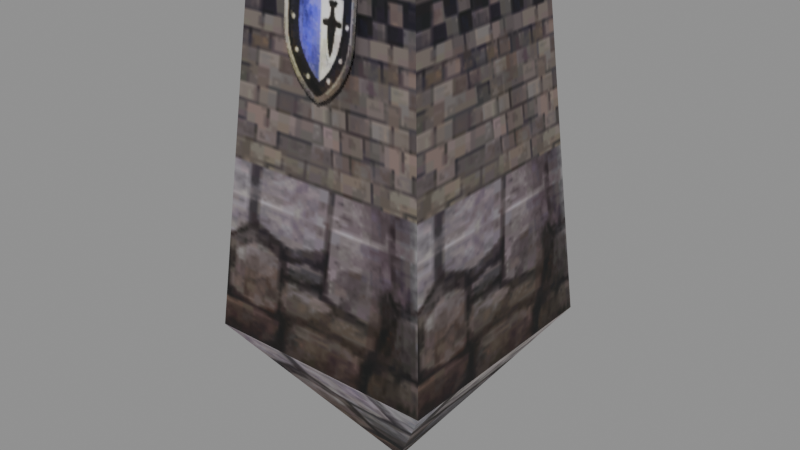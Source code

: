 # Source: scaffold01_a_s.blend  (saved by Blender 5.2.45; exported with 4.5.12 LTS)
import bpy
from mathutils import Matrix  # noqa: F401  (used for matrix-valued properties, if any)

bpy.ops.wm.read_factory_settings(use_empty=True)
scene = bpy.context.scene
scene.name = 'Scene'

# ---- collections
col_scaffold01_a_s = bpy.data.collections.new('scaffold01_a_s'); scene.collection.children.link(col_scaffold01_a_s)

# ---- images (referenced by path relative to the original .blend; pixels are not part of the script)
import os
ASSET_DIR = os.environ.get("B2B_ASSET_DIR", "")  # directory of the original .blend (textures are referenced by path, not embedded)
HERE = os.path.dirname(os.path.abspath(__file__))  # packed textures are extracted next to this script under _unpacked/

def load_image(name, relpath, width, height, colorspace="sRGB"):
    """Load a texture the original file referenced (path relative to the .blend, or extracted next to this script)."""
    p = next((c for c in (os.path.join(HERE, relpath), os.path.join(ASSET_DIR, relpath)) if relpath and os.path.exists(c)), "")
    if p:
        img = bpy.data.images.load(p, check_existing=True)
        img.name = name
    else:  # same state as the original file: an image datablock whose file is absent (Cycles renders it pink)
        img = bpy.data.images.new(name, width, height)
        img.source = "FILE"
        img.filepath = "//" + (relpath or name)
    img.colorspace_settings.name = colorspace
    return img
img_scaffold01_a_s_scaffold_a_01_dds = load_image('scaffold01_a_s_scaffold_a_01.dds', '_unpacked/texture_0.d56463ec.png', 256, 256, 'sRGB')

# ---- materials (node trees are filled in below, after node groups)
mat_scaffold01_a_s_mat_0 = bpy.data.materials.new('scaffold01_a_s_mat_0')

# ---- material node trees
mat_scaffold01_a_s_mat_0.use_nodes = True; mat_scaffold01_a_s_mat_0.node_tree.nodes.clear()
_N = mat_scaffold01_a_s_mat_0.node_tree.nodes; _L = mat_scaffold01_a_s_mat_0.node_tree.links
n0 = _N.new('ShaderNodeBsdfPrincipled'); n0.name = 'Principled BSDF'; n0.location = (-200, 100)
n0.inputs[2].default_value = 0.8
n0.inputs[10].default_value = 0.005
n1 = _N.new('ShaderNodeOutputMaterial'); n1.name = 'Material Output'; n1.location = (200, 100)
n2 = _N.new('ShaderNodeTexImage'); n2.name = 'Image Texture'; n2.location = (0, 0)
n2.image = img_scaffold01_a_s_scaffold_a_01_dds
_L.new(n0.outputs[0], n1.inputs[0])
_L.new(n2.outputs[0], n0.inputs[0])
_L.new(n2.outputs[1], n0.inputs[4])
n1.is_active_output = True

# ---- meshes
me_scaffold01_a_s_mesh_0 = bpy.data.meshes.new('scaffold01_a_s_mesh_0')
me_scaffold01_a_s_mesh_0.from_pydata([(0.0, 0.004884, -3.786), (1.8, 1.805, -1.189), (1.8, -1.795, -1.189), (0.0, 0.004884, -3.786), (-1.8, -1.795, -1.189), (-1.8, 1.805, -1.189), (-1.313, -1.308, 4.383), (-1.8, -1.795, -1.189), (1.8, -1.795, -1.189), (1.313, 1.319, 4.383), (1.8, 1.805, -1.189), (-1.8, 1.805, -1.189), (-1.313, -1.308, 4.383), (-1.313, 1.319, 4.383), (-1.8, -1.795, -1.189), (1.313, 1.319, 4.383), (1.313, -1.308, 4.383), (1.8, 1.805, -1.189), (1.8, -1.795, -1.189), (-1.8, 1.805, -1.189), (0.545, -1.567, 2.548), (0.545, -1.39, 4.108), (-0.6239, -1.39, 4.108), (0.545, 1.399, 4.108), (0.545, 1.567, 2.548), (-0.6239, 1.567, 2.548), (-0.6239, 1.399, 4.108), (-1.8, 1.805, -1.189), (1.8, 1.805, -1.189), (0.0, 0.004884, -3.786), (1.313, -1.308, 4.383), (1.313, 1.319, 4.383), (-1.313, -1.308, 4.383), (-1.313, 1.319, 4.383), (-0.6239, -1.567, 2.548), (1.8, -1.795, -1.189), (-1.8, -1.795, -1.189), (0.0, 0.004884, -3.786), (1.313, -1.308, 4.383), (-1.313, 1.319, 4.383)], [], [(0, 1, 2), (3, 4, 5), (6, 7, 8), (9, 10, 11), (12, 13, 14), (15, 16, 17), (16, 18, 17), (13, 19, 14), (20, 21, 22), (23, 24, 25), (26, 23, 25), (27, 28, 29), (30, 31, 32), (33, 9, 11), (34, 20, 22), (35, 36, 37), (38, 6, 8), (31, 39, 32)])
me_scaffold01_a_s_mesh_0.polygons.foreach_set('use_smooth', [True] * 18)
_uv = me_scaffold01_a_s_mesh_0.uv_layers.new(name='UVMap')
_uv.uv.foreach_set('vector', [0.125, 0.3066, 0.008789, 0.5039, 0.2397, 0.5039, 0.125, 0.3066, 0.008789, 0.5039, 0.2397, 0.5039, 0.3672, 0.8125, 0.3648, 0.3109, 0.6367, 0.3099, 0.3672, 0.8125, 0.3648, 0.3109, 0.6367, 0.3099, 0.6359, 0.8109, 0.3672, 0.8125, 0.6367, 0.3099, 0.6359, 0.8109, 0.3672, 0.8125, 0.6367, 0.3099, 0.3672, 0.8125, 0.3648, 0.3109, 0.6367, 0.3099, 0.3672, 0.8125, 0.3648, 0.3109, 0.6367, 0.3099, 0.7012, 0.007813, 0.9951, 0.006836, 0.998, 0.2363, 0.9951, 0.006836, 0.7012, 0.007813, 0.7021, 0.2354, 0.998, 0.2363, 0.9951, 0.006836, 0.7021, 0.2354, 0.2397, 0.5039, 0.478, 0.5005, 0.3691, 0.3135, 0.3021, 0.004557, 0.3027, 0.3022, 0.005371, 0.00293, 0.6359, 0.8109, 0.3672, 0.8125, 0.6367, 0.3099, 0.7021, 0.2354, 0.7012, 0.007813, 0.998, 0.2363, 0.2397, 0.5039, 0.478, 0.5005, 0.3691, 0.3135, 0.6359, 0.8109, 0.3672, 0.8125, 0.6367, 0.3099, 0.3027, 0.3022, 0.005859, 0.3027, 0.005371, 0.00293])
me_scaffold01_a_s_mesh_0.materials.append(mat_scaffold01_a_s_mat_0)
me_scaffold01_a_s_mesh_0.update()
me_scaffold01_a_s_mesh_0.normals_split_custom_set([tuple(v) for v in zip(*[iter([0.8219, 0.0, -0.5696, 0.9642, 1.554e-06, -0.2653, 0.9642, 4.947e-06, -0.2653, -0.8219, 0.0, -0.5696, -0.9642, -1.554e-06, -0.2653, -0.9642, -4.902e-06, -0.2653, 1.377e-06, -0.994, 0.1091, -2.838e-06, -0.9642, -0.2652, 1.834e-05, -0.9642, -0.2652, -1.363e-06, 0.9941, 0.1085, 3.043e-06, 0.9642, -0.2652, -1.864e-05, 0.9642, -0.2652, -0.9941, 1.393e-06, 0.1087, -0.9941, -3.611e-07, 0.1088, -0.9642, -3.383e-05, -0.2652, 0.9941, 6.159e-07, 0.1087, 0.9941, -7.123e-07, 0.1087, 0.9642, 3.107e-06, -0.2652, 0.9941, -7.123e-07, 0.1087, 0.9642, -1.836e-05, -0.2652, 0.9642, 3.107e-06, -0.2652, -0.9941, -3.611e-07, 0.1088, -0.9642, -1.247e-05, -0.2652, -0.9642, -3.383e-05, -0.2652, 0.0, -0.9936, 0.1129, 0.0, -0.9936, 0.1129, 0.0, -0.9936, 0.1129, -5.005e-07, 0.9942, 0.1075, 0.0, 0.9942, 0.1075, -3.443e-07, 0.9942, 0.1075, -8.448e-07, 0.9942, 0.1075, -5.005e-07, 0.9942, 0.1075, -3.443e-07, 0.9942, 0.1075, -1.554e-06, 0.9642, -0.2653, -4.932e-06, 0.9642, -0.2653, 0.0, 0.8219, -0.5696, 0.0, 0.0, 1.0, 0.0, 0.0, 1.0, 0.0, 0.0, 1.0, 3.951e-07, 0.9941, 0.1085, -1.363e-06, 0.9941, 0.1085, -1.864e-05, 0.9642, -0.2652, 0.0, -0.9936, 0.1129, 0.0, -0.9936, 0.1129, 0.0, -0.9936, 0.1129, 1.554e-06, -0.9642, -0.2653, 4.902e-06, -0.9642, -0.2653, 0.0, -0.8219, -0.5696, -3.828e-07, -0.994, 0.1091, 1.377e-06, -0.994, 0.1091, 1.834e-05, -0.9642, -0.2652, 0.0, 0.0, 1.0, 0.0, 0.0, 1.0, 0.0, 0.0, 1.0])] * 3)])
arm_scaffold01_a_s_skeleton = bpy.data.armatures.new('scaffold01_a_s_skeleton')  # bones are not reproduced

# ---- objects
ob_scaffold01_a_s_rig = bpy.data.objects.new('scaffold01_a_s_rig', arm_scaffold01_a_s_skeleton)
ob_scaffold01_a_s_mesh_0 = bpy.data.objects.new('scaffold01_a_s_mesh_0', me_scaffold01_a_s_mesh_0)

# ---- transforms, parenting, visibility, modifiers, constraints
ob_scaffold01_a_s_rig.location = (0.0, 0.0, 0.0)
ob_scaffold01_a_s_rig.show_in_front = True
ob_scaffold01_a_s_mesh_0.parent = ob_scaffold01_a_s_rig
ob_scaffold01_a_s_mesh_0.location = (0.0, 0.0, 0.0)
_vg = ob_scaffold01_a_s_mesh_0.vertex_groups.new(name='scaffold_a1_3')
_vg.add([0, 1, 2, 3, 4, 5, 6, 7, 8, 9, 10, 11, 12, 13, 14, 15, 16, 17, 18, 19, 20, 21, 22, 23, 24, 25, 26, 27, 28, 29, 30, 31, 32, 33, 34, 35, 36, 37, 38, 39], 1.0, 'REPLACE')
_m = ob_scaffold01_a_s_mesh_0.modifiers.new('FEZ skin', 'ARMATURE')
_m.object = ob_scaffold01_a_s_rig

# ---- collection membership
scene.collection.objects.link(ob_scaffold01_a_s_rig)
col_scaffold01_a_s.objects.link(ob_scaffold01_a_s_mesh_0)

# ---- scene / render settings (as saved in the file)
scene.frame_start = 1; scene.frame_end = 250; scene.frame_set(1)
scene.render.engine = 'BLENDER_EEVEE_NEXT'
scene.render.bake_bias = 0.0
scene.render.bake_samples = 0
scene.render.compositor_device = 'GPU'
scene.eevee.use_volume_custom_range = False
scene.eevee.fast_gi_thickness_near = 0.1
scene.eevee.fast_gi_thickness_far = 0.0
scene.eevee.ray_tracing_options.screen_trace_thickness = 0.1
bpy.context.view_layer.update()

# ---- added for rendering (the .blend has no active camera and no usable light): camera, sun + grey world if the file has none
cam_auto = bpy.data.cameras.new('AutoCamera')
cam_auto.lens = 50.0
cam_auto.sensor_width = 36.0
cam_auto.clip_end = 1000.0
ob_auto_camera = bpy.data.objects.new('AutoCamera', cam_auto)
scene.collection.objects.link(ob_auto_camera)
ob_auto_camera.location = (8.90619, -10.6825, 7.42369)
ob_auto_camera.rotation_euler = (1.09748, -7.21219e-08, 0.694738)
scene.camera = ob_auto_camera
light_auto_sun = bpy.data.lights.new('AutoSun', 'SUN')
light_auto_sun.energy = 3.0
light_auto_sun.angle = 0.0523599
ob_auto_sun = bpy.data.objects.new('AutoSun', light_auto_sun)
scene.collection.objects.link(ob_auto_sun)
ob_auto_sun.rotation_euler = (0.872665, 0.174533, 0.523599)
if scene.world is None:
    world_auto = bpy.data.worlds.new('AutoWorld')
    world_auto.color = (0.3, 0.3, 0.3)
    scene.world = world_auto
bpy.context.view_layer.update()
